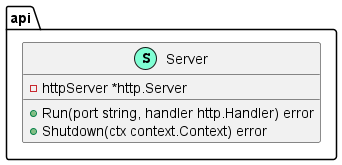

The diagram above was rendered by PlantUML. Its source (embedded in the PNG):
@startuml
namespace api {
    class Server << (S,Aquamarine) >> {
        - httpServer *http.Server

        + Run(port string, handler http.Handler) error
        + Shutdown(ctx context.Context) error

    }
}


@enduml